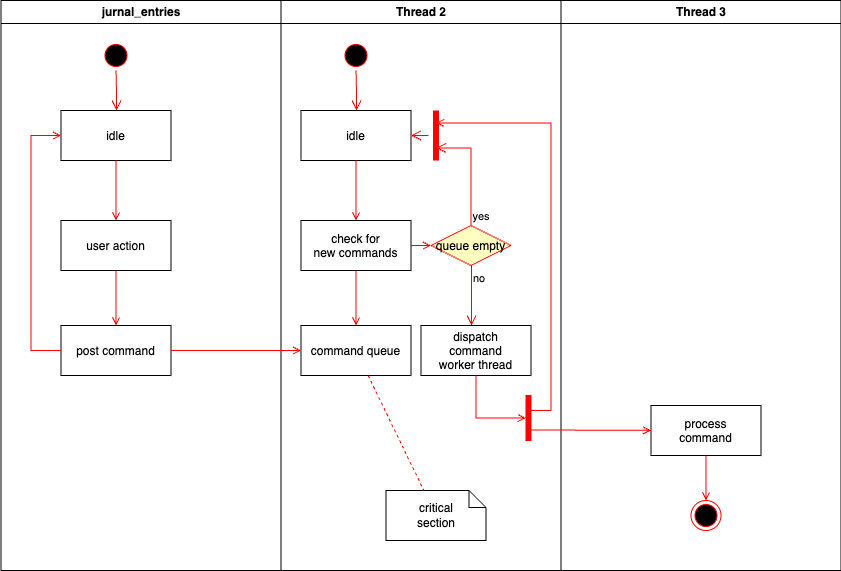

The diagram above was exported from draw.io. Its source (the exported page's mxGraphModel, read from the mxfile embedded in the PNG):
<mxGraphModel dx="1194" dy="731" grid="1" gridSize="10" guides="1" tooltips="1" connect="1" arrows="1" fold="1" page="1" pageScale="1" pageWidth="1169" pageHeight="826" background="none" math="0" shadow="0">
  <root>
    <mxCell id="0" />
    <mxCell id="1" parent="0" />
    <mxCell id="2" value="jurnal_entries" style="swimlane;whiteSpace=wrap" parent="1" vertex="1">
      <mxGeometry x="164.5" y="128" width="280" height="570" as="geometry" />
    </mxCell>
    <mxCell id="5" value="" style="ellipse;shape=startState;fillColor=#000000;strokeColor=#ff0000;" parent="2" vertex="1">
      <mxGeometry x="100" y="40" width="30" height="30" as="geometry" />
    </mxCell>
    <mxCell id="6" value="" style="edgeStyle=elbowEdgeStyle;elbow=horizontal;verticalAlign=bottom;endArrow=open;endSize=8;strokeColor=#FF0000;endFill=1;rounded=0" parent="2" source="5" target="7" edge="1">
      <mxGeometry x="100" y="40" as="geometry">
        <mxPoint x="115" y="110" as="targetPoint" />
      </mxGeometry>
    </mxCell>
    <mxCell id="7" value="idle" style="" parent="2" vertex="1">
      <mxGeometry x="60" y="110" width="110" height="50" as="geometry" />
    </mxCell>
    <mxCell id="8" value="user action" style="" parent="2" vertex="1">
      <mxGeometry x="60" y="220" width="110" height="50" as="geometry" />
    </mxCell>
    <mxCell id="9" value="" style="endArrow=open;strokeColor=#FF0000;endFill=1;rounded=0" parent="2" source="7" target="8" edge="1">
      <mxGeometry relative="1" as="geometry" />
    </mxCell>
    <mxCell id="10" value="post command" style="" parent="2" vertex="1">
      <mxGeometry x="60" y="325" width="110" height="50" as="geometry" />
    </mxCell>
    <mxCell id="11" value="" style="endArrow=open;strokeColor=#FF0000;endFill=1;rounded=0" parent="2" source="8" target="10" edge="1">
      <mxGeometry relative="1" as="geometry" />
    </mxCell>
    <mxCell id="12" value="" style="edgeStyle=elbowEdgeStyle;elbow=horizontal;strokeColor=#FF0000;endArrow=open;endFill=1;rounded=0" parent="2" source="10" target="7" edge="1">
      <mxGeometry width="100" height="100" relative="1" as="geometry">
        <mxPoint x="160" y="290" as="sourcePoint" />
        <mxPoint x="260" y="190" as="targetPoint" />
        <Array as="points">
          <mxPoint x="30" y="250" />
        </Array>
      </mxGeometry>
    </mxCell>
    <mxCell id="3" value="Thread 2" style="swimlane;whiteSpace=wrap" parent="1" vertex="1">
      <mxGeometry x="444.5" y="128" width="280" height="570" as="geometry" />
    </mxCell>
    <mxCell id="13" value="" style="ellipse;shape=startState;fillColor=#000000;strokeColor=#ff0000;" parent="3" vertex="1">
      <mxGeometry x="60" y="40" width="30" height="30" as="geometry" />
    </mxCell>
    <mxCell id="14" value="" style="edgeStyle=elbowEdgeStyle;elbow=horizontal;verticalAlign=bottom;endArrow=open;endSize=8;strokeColor=#FF0000;endFill=1;rounded=0" parent="3" source="13" target="15" edge="1">
      <mxGeometry x="40" y="20" as="geometry">
        <mxPoint x="55" y="90" as="targetPoint" />
      </mxGeometry>
    </mxCell>
    <mxCell id="15" value="idle" style="" parent="3" vertex="1">
      <mxGeometry x="20" y="110" width="110" height="50" as="geometry" />
    </mxCell>
    <mxCell id="16" value="check for &#10;new commands" style="" parent="3" vertex="1">
      <mxGeometry x="20" y="220" width="110" height="50" as="geometry" />
    </mxCell>
    <mxCell id="17" value="" style="endArrow=open;strokeColor=#FF0000;endFill=1;rounded=0" parent="3" source="15" target="16" edge="1">
      <mxGeometry relative="1" as="geometry" />
    </mxCell>
    <mxCell id="18" value="command queue" style="" parent="3" vertex="1">
      <mxGeometry x="20" y="325" width="110" height="50" as="geometry" />
    </mxCell>
    <mxCell id="19" value="" style="endArrow=open;strokeColor=#FF0000;endFill=1;rounded=0" parent="3" source="16" target="18" edge="1">
      <mxGeometry relative="1" as="geometry" />
    </mxCell>
    <mxCell id="21" value="queue empty" style="rhombus;fillColor=#ffffc0;strokeColor=#ff0000;" parent="3" vertex="1">
      <mxGeometry x="150" y="225" width="80" height="40" as="geometry" />
    </mxCell>
    <mxCell id="22" value="yes" style="edgeStyle=elbowEdgeStyle;elbow=horizontal;align=left;verticalAlign=bottom;endArrow=open;endSize=8;strokeColor=#FF0000;exitX=0.5;exitY=0;endFill=1;rounded=0;entryX=0.75;entryY=0.5;entryPerimeter=0" parent="3" source="21" target="25" edge="1">
      <mxGeometry x="-1" relative="1" as="geometry">
        <mxPoint x="160" y="150" as="targetPoint" />
        <Array as="points">
          <mxPoint x="190" y="180" />
        </Array>
      </mxGeometry>
    </mxCell>
    <mxCell id="23" value="no" style="edgeStyle=elbowEdgeStyle;elbow=horizontal;align=left;verticalAlign=top;endArrow=open;endSize=8;strokeColor=#FF0000;endFill=1;rounded=0" parent="3" source="21" target="30" edge="1">
      <mxGeometry x="-1" relative="1" as="geometry">
        <mxPoint x="190" y="305" as="targetPoint" />
      </mxGeometry>
    </mxCell>
    <mxCell id="24" value="" style="endArrow=open;strokeColor=#FF0000;endFill=1;rounded=0" parent="3" source="16" target="21" edge="1">
      <mxGeometry relative="1" as="geometry" />
    </mxCell>
    <mxCell id="25" value="" style="shape=line;strokeWidth=6;strokeColor=#ff0000;rotation=90" parent="3" vertex="1">
      <mxGeometry x="130" y="127.5" width="50" height="15" as="geometry" />
    </mxCell>
    <mxCell id="26" value="" style="edgeStyle=elbowEdgeStyle;elbow=horizontal;verticalAlign=bottom;endArrow=open;endSize=8;strokeColor=#FF0000;endFill=1;rounded=0" parent="3" source="25" target="15" edge="1">
      <mxGeometry x="130" y="90" as="geometry">
        <mxPoint x="230" y="140" as="targetPoint" />
      </mxGeometry>
    </mxCell>
    <mxCell id="30" value="dispatch&#10;command&#10;worker thread" style="" parent="3" vertex="1">
      <mxGeometry x="140" y="325" width="110" height="50" as="geometry" />
    </mxCell>
    <mxCell id="31" value="critical&#10;section" style="shape=note;whiteSpace=wrap;size=17" parent="3" vertex="1">
      <mxGeometry x="105" y="490" width="100" height="50" as="geometry" />
    </mxCell>
    <mxCell id="32" value="" style="endArrow=none;strokeColor=#FF0000;endFill=0;rounded=0;dashed=1" parent="3" source="18" target="31" edge="1">
      <mxGeometry relative="1" as="geometry" />
    </mxCell>
    <mxCell id="34" value="" style="whiteSpace=wrap;strokeColor=#FF0000;fillColor=#FF0000" parent="3" vertex="1">
      <mxGeometry x="245" y="395" width="5" height="45" as="geometry" />
    </mxCell>
    <mxCell id="41" value="" style="edgeStyle=elbowEdgeStyle;elbow=horizontal;entryX=0;entryY=0.5;strokeColor=#FF0000;endArrow=open;endFill=1;rounded=0" parent="3" source="30" target="34" edge="1">
      <mxGeometry width="100" height="100" relative="1" as="geometry">
        <mxPoint x="60" y="480" as="sourcePoint" />
        <mxPoint x="160" y="380" as="targetPoint" />
        <Array as="points">
          <mxPoint x="195" y="400" />
        </Array>
      </mxGeometry>
    </mxCell>
    <mxCell id="4" value="Thread 3" style="swimlane;whiteSpace=wrap" parent="1" vertex="1">
      <mxGeometry x="724.5" y="128" width="280" height="570" as="geometry" />
    </mxCell>
    <mxCell id="33" value="process&#10;command" style="" parent="4" vertex="1">
      <mxGeometry x="90" y="405" width="110" height="50" as="geometry" />
    </mxCell>
    <mxCell id="35" value="" style="edgeStyle=elbowEdgeStyle;elbow=horizontal;strokeColor=#FF0000;endArrow=open;endFill=1;rounded=0;entryX=0.25;entryY=0.5;entryPerimeter=0" parent="4" target="25" edge="1">
      <mxGeometry width="100" height="100" relative="1" as="geometry">
        <mxPoint x="-30" y="410" as="sourcePoint" />
        <mxPoint x="-120" y="120" as="targetPoint" />
        <Array as="points">
          <mxPoint x="-10" y="135" />
        </Array>
      </mxGeometry>
    </mxCell>
    <mxCell id="37" value="" style="edgeStyle=none;strokeColor=#FF0000;endArrow=open;endFill=1;rounded=0" parent="4" target="33" edge="1">
      <mxGeometry width="100" height="100" relative="1" as="geometry">
        <mxPoint x="-30" y="429.5" as="sourcePoint" />
        <mxPoint x="90" y="429.5" as="targetPoint" />
      </mxGeometry>
    </mxCell>
    <mxCell id="38" value="" style="ellipse;shape=endState;fillColor=#000000;strokeColor=#ff0000" parent="4" vertex="1">
      <mxGeometry x="130" y="500" width="30" height="30" as="geometry" />
    </mxCell>
    <mxCell id="39" value="" style="endArrow=open;strokeColor=#FF0000;endFill=1;rounded=0" parent="4" source="33" target="38" edge="1">
      <mxGeometry relative="1" as="geometry" />
    </mxCell>
    <mxCell id="20" value="" style="endArrow=open;strokeColor=#FF0000;endFill=1;rounded=0" parent="1" source="10" target="18" edge="1">
      <mxGeometry relative="1" as="geometry" />
    </mxCell>
  </root>
</mxGraphModel>